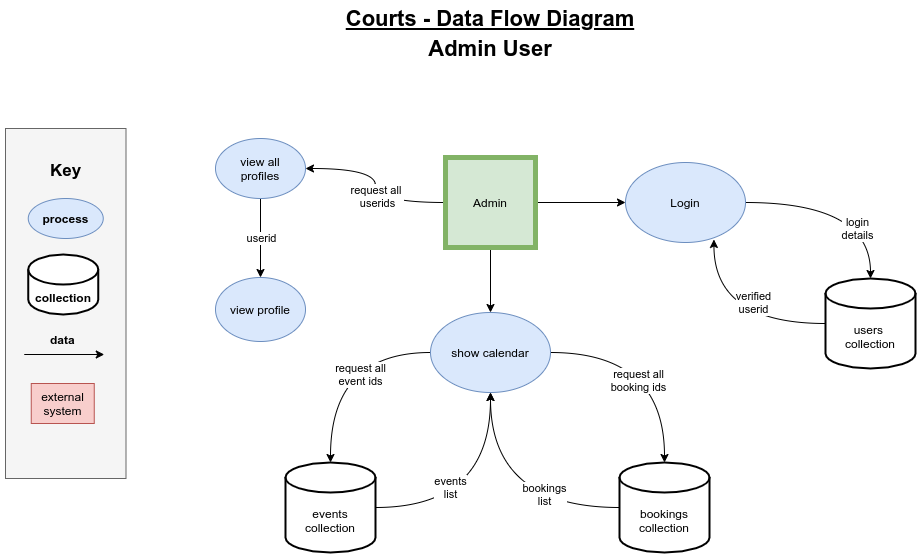

The diagram above was exported from draw.io. Its source (the exported page's mxGraphModel, read from the mxfile embedded in the PNG):
<mxGraphModel dx="1412" dy="682" grid="1" gridSize="10" guides="1" tooltips="1" connect="1" arrows="1" fold="1" page="1" pageScale="1" pageWidth="1169" pageHeight="827" math="0" shadow="0">
  <root>
    <mxCell id="WIyWlLk6GJQsqaUBKTNV-0" />
    <mxCell id="WIyWlLk6GJQsqaUBKTNV-1" parent="WIyWlLk6GJQsqaUBKTNV-0" />
    <mxCell id="AzK2qoqMi9J2-f9yO81w-18" value="" style="rounded=0;whiteSpace=wrap;html=1;fillColor=#f5f5f5;strokeColor=#666666;fontColor=#333333;" parent="WIyWlLk6GJQsqaUBKTNV-1" vertex="1">
      <mxGeometry x="100" y="150" width="120.5" height="350" as="geometry" />
    </mxCell>
    <mxCell id="yDe1WUS9mHI5k_oQyqiV-16" style="edgeStyle=orthogonalEdgeStyle;orthogonalLoop=1;jettySize=auto;html=1;curved=1;" parent="WIyWlLk6GJQsqaUBKTNV-1" source="_iyk0aXM0mhcwxzN1M03-0" target="_iyk0aXM0mhcwxzN1M03-1" edge="1">
      <mxGeometry relative="1" as="geometry" />
    </mxCell>
    <mxCell id="yDe1WUS9mHI5k_oQyqiV-92" style="edgeStyle=orthogonalEdgeStyle;curved=1;orthogonalLoop=1;jettySize=auto;html=1;entryX=1;entryY=0.5;entryDx=0;entryDy=0;startArrow=none;startFill=0;endArrow=classic;endFill=1;" parent="WIyWlLk6GJQsqaUBKTNV-1" source="_iyk0aXM0mhcwxzN1M03-0" target="yDe1WUS9mHI5k_oQyqiV-91" edge="1">
      <mxGeometry relative="1" as="geometry" />
    </mxCell>
    <mxCell id="yDe1WUS9mHI5k_oQyqiV-97" value="request all &lt;br&gt;userids" style="edgeLabel;html=1;align=center;verticalAlign=middle;resizable=0;points=[];" parent="yDe1WUS9mHI5k_oQyqiV-92" vertex="1" connectable="0">
      <mxGeometry x="-0.1144" y="-1" relative="1" as="geometry">
        <mxPoint as="offset" />
      </mxGeometry>
    </mxCell>
    <mxCell id="AzK2qoqMi9J2-f9yO81w-5" value="" style="edgeStyle=orthogonalEdgeStyle;rounded=0;orthogonalLoop=1;jettySize=auto;html=1;" parent="WIyWlLk6GJQsqaUBKTNV-1" source="_iyk0aXM0mhcwxzN1M03-0" target="AzK2qoqMi9J2-f9yO81w-4" edge="1">
      <mxGeometry relative="1" as="geometry" />
    </mxCell>
    <mxCell id="_iyk0aXM0mhcwxzN1M03-0" value="Admin" style="whiteSpace=wrap;html=1;aspect=fixed;fillColor=#d5e8d4;strokeColor=#82b366;strokeWidth=5;" parent="WIyWlLk6GJQsqaUBKTNV-1" vertex="1">
      <mxGeometry x="540" y="179" width="90" height="90" as="geometry" />
    </mxCell>
    <mxCell id="yDe1WUS9mHI5k_oQyqiV-17" style="edgeStyle=orthogonalEdgeStyle;curved=1;orthogonalLoop=1;jettySize=auto;html=1;exitX=1;exitY=0.5;exitDx=0;exitDy=0;entryX=0.5;entryY=0;entryDx=0;entryDy=0;entryPerimeter=0;" parent="WIyWlLk6GJQsqaUBKTNV-1" source="_iyk0aXM0mhcwxzN1M03-1" target="yDe1WUS9mHI5k_oQyqiV-12" edge="1">
      <mxGeometry relative="1" as="geometry" />
    </mxCell>
    <mxCell id="yDe1WUS9mHI5k_oQyqiV-87" value="login&lt;br&gt;details" style="edgeLabel;html=1;align=center;verticalAlign=middle;resizable=0;points=[];" parent="yDe1WUS9mHI5k_oQyqiV-17" vertex="1" connectable="0">
      <mxGeometry x="0.4962" y="-14" relative="1" as="geometry">
        <mxPoint as="offset" />
      </mxGeometry>
    </mxCell>
    <mxCell id="_iyk0aXM0mhcwxzN1M03-1" value="Login" style="ellipse;whiteSpace=wrap;html=1;fillColor=#dae8fc;strokeColor=#6c8ebf;" parent="WIyWlLk6GJQsqaUBKTNV-1" vertex="1">
      <mxGeometry x="720" y="184" width="120" height="80" as="geometry" />
    </mxCell>
    <mxCell id="nJa42wyVZM0BkcSVcYi0-57" value="&lt;h1&gt;&lt;font style=&quot;font-size: 17px&quot;&gt;Key&lt;/font&gt;&lt;/h1&gt;" style="text;html=1;strokeColor=none;fillColor=none;spacing=5;spacingTop=-20;whiteSpace=wrap;overflow=hidden;rounded=0;align=center;" parent="WIyWlLk6GJQsqaUBKTNV-1" vertex="1">
      <mxGeometry x="132.75" y="170" width="55" height="50" as="geometry" />
    </mxCell>
    <mxCell id="yDe1WUS9mHI5k_oQyqiV-5" value="process" style="ellipse;whiteSpace=wrap;html=1;fillColor=#dae8fc;strokeColor=#6c8ebf;fontStyle=1" parent="WIyWlLk6GJQsqaUBKTNV-1" vertex="1">
      <mxGeometry x="122.75" y="220" width="75" height="40" as="geometry" />
    </mxCell>
    <mxCell id="yDe1WUS9mHI5k_oQyqiV-6" value="collection" style="shape=cylinder3;whiteSpace=wrap;html=1;boundedLbl=1;backgroundOutline=1;size=15;strokeWidth=2;gradientColor=none;fontStyle=1" parent="WIyWlLk6GJQsqaUBKTNV-1" vertex="1">
      <mxGeometry x="122.75" y="276" width="70" height="60" as="geometry" />
    </mxCell>
    <mxCell id="yDe1WUS9mHI5k_oQyqiV-7" value="" style="endArrow=classic;html=1;" parent="WIyWlLk6GJQsqaUBKTNV-1" edge="1">
      <mxGeometry width="50" height="50" relative="1" as="geometry">
        <mxPoint x="118.75" y="376" as="sourcePoint" />
        <mxPoint x="198.75" y="376" as="targetPoint" />
        <Array as="points" />
      </mxGeometry>
    </mxCell>
    <mxCell id="yDe1WUS9mHI5k_oQyqiV-8" value="data&amp;nbsp;" style="text;html=1;strokeColor=none;fillColor=none;align=center;verticalAlign=middle;whiteSpace=wrap;rounded=0;fontStyle=1" parent="WIyWlLk6GJQsqaUBKTNV-1" vertex="1">
      <mxGeometry x="138.75" y="351" width="40" height="20" as="geometry" />
    </mxCell>
    <mxCell id="yDe1WUS9mHI5k_oQyqiV-9" value="&lt;font size=&quot;1&quot;&gt;&lt;b style=&quot;font-size: 22px&quot;&gt;Courts - Data Flow Diagram&lt;/b&gt;&lt;/font&gt;" style="text;html=1;strokeColor=none;fillColor=none;align=center;verticalAlign=middle;whiteSpace=wrap;rounded=0;fontStyle=4" parent="WIyWlLk6GJQsqaUBKTNV-1" vertex="1">
      <mxGeometry x="420" y="30" width="330" height="20" as="geometry" />
    </mxCell>
    <mxCell id="yDe1WUS9mHI5k_oQyqiV-21" style="edgeStyle=orthogonalEdgeStyle;curved=1;orthogonalLoop=1;jettySize=auto;html=1;exitX=0;exitY=0.5;exitDx=0;exitDy=0;exitPerimeter=0;entryX=0.737;entryY=0.962;entryDx=0;entryDy=0;entryPerimeter=0;" parent="WIyWlLk6GJQsqaUBKTNV-1" source="yDe1WUS9mHI5k_oQyqiV-12" target="_iyk0aXM0mhcwxzN1M03-1" edge="1">
      <mxGeometry relative="1" as="geometry" />
    </mxCell>
    <mxCell id="yDe1WUS9mHI5k_oQyqiV-95" value="verified&lt;br&gt;userid" style="edgeLabel;html=1;align=center;verticalAlign=middle;resizable=0;points=[];" parent="yDe1WUS9mHI5k_oQyqiV-21" vertex="1" connectable="0">
      <mxGeometry x="-0.2496" y="-22" relative="1" as="geometry">
        <mxPoint as="offset" />
      </mxGeometry>
    </mxCell>
    <mxCell id="yDe1WUS9mHI5k_oQyqiV-12" value="users &lt;br&gt;collection" style="shape=cylinder3;whiteSpace=wrap;html=1;boundedLbl=1;backgroundOutline=1;size=15;strokeWidth=2;gradientColor=none;" parent="WIyWlLk6GJQsqaUBKTNV-1" vertex="1">
      <mxGeometry x="920" y="300" width="90" height="90" as="geometry" />
    </mxCell>
    <mxCell id="yDe1WUS9mHI5k_oQyqiV-14" value="external system" style="rounded=0;whiteSpace=wrap;html=1;fillColor=#f8cecc;strokeColor=#b85450;" parent="WIyWlLk6GJQsqaUBKTNV-1" vertex="1">
      <mxGeometry x="125.75" y="405" width="63" height="40" as="geometry" />
    </mxCell>
    <mxCell id="yDe1WUS9mHI5k_oQyqiV-98" value="" style="edgeStyle=orthogonalEdgeStyle;curved=1;orthogonalLoop=1;jettySize=auto;html=1;startArrow=none;startFill=0;endArrow=classic;endFill=1;" parent="WIyWlLk6GJQsqaUBKTNV-1" source="yDe1WUS9mHI5k_oQyqiV-91" target="yDe1WUS9mHI5k_oQyqiV-96" edge="1">
      <mxGeometry relative="1" as="geometry" />
    </mxCell>
    <mxCell id="yDe1WUS9mHI5k_oQyqiV-99" value="userid" style="edgeLabel;html=1;align=center;verticalAlign=middle;resizable=0;points=[];" parent="yDe1WUS9mHI5k_oQyqiV-98" vertex="1" connectable="0">
      <mxGeometry x="-0.2436" y="-4" relative="1" as="geometry">
        <mxPoint x="4" y="9" as="offset" />
      </mxGeometry>
    </mxCell>
    <mxCell id="yDe1WUS9mHI5k_oQyqiV-91" value="view all&lt;br&gt;profiles" style="ellipse;whiteSpace=wrap;html=1;fillColor=#dae8fc;strokeColor=#6c8ebf;" parent="WIyWlLk6GJQsqaUBKTNV-1" vertex="1">
      <mxGeometry x="310" y="160" width="90" height="60" as="geometry" />
    </mxCell>
    <mxCell id="yDe1WUS9mHI5k_oQyqiV-96" value="view profile" style="ellipse;whiteSpace=wrap;html=1;fillColor=#dae8fc;strokeColor=#6c8ebf;" parent="WIyWlLk6GJQsqaUBKTNV-1" vertex="1">
      <mxGeometry x="310" y="299" width="90" height="64" as="geometry" />
    </mxCell>
    <mxCell id="AzK2qoqMi9J2-f9yO81w-12" style="edgeStyle=orthogonalEdgeStyle;curved=1;orthogonalLoop=1;jettySize=auto;html=1;exitX=0;exitY=0.5;exitDx=0;exitDy=0;exitPerimeter=0;entryX=0.5;entryY=1;entryDx=0;entryDy=0;startArrow=none;startFill=0;endArrow=classic;endFill=1;" parent="WIyWlLk6GJQsqaUBKTNV-1" source="AzK2qoqMi9J2-f9yO81w-0" target="AzK2qoqMi9J2-f9yO81w-4" edge="1">
      <mxGeometry relative="1" as="geometry" />
    </mxCell>
    <mxCell id="AzK2qoqMi9J2-f9yO81w-15" value="bookings&lt;br&gt;list" style="edgeLabel;html=1;align=center;verticalAlign=middle;resizable=0;points=[];" parent="AzK2qoqMi9J2-f9yO81w-12" vertex="1" connectable="0">
      <mxGeometry x="-0.3793" y="-14" relative="1" as="geometry">
        <mxPoint as="offset" />
      </mxGeometry>
    </mxCell>
    <mxCell id="AzK2qoqMi9J2-f9yO81w-0" value="bookings&lt;br&gt;collection" style="shape=cylinder3;whiteSpace=wrap;html=1;boundedLbl=1;backgroundOutline=1;size=15;strokeWidth=2;gradientColor=none;" parent="WIyWlLk6GJQsqaUBKTNV-1" vertex="1">
      <mxGeometry x="714" y="484" width="90" height="90" as="geometry" />
    </mxCell>
    <mxCell id="AzK2qoqMi9J2-f9yO81w-9" style="edgeStyle=orthogonalEdgeStyle;curved=1;orthogonalLoop=1;jettySize=auto;html=1;exitX=0.5;exitY=0;exitDx=0;exitDy=0;exitPerimeter=0;entryX=0;entryY=0.5;entryDx=0;entryDy=0;endArrow=none;endFill=0;startArrow=classic;startFill=1;" parent="WIyWlLk6GJQsqaUBKTNV-1" source="AzK2qoqMi9J2-f9yO81w-2" target="AzK2qoqMi9J2-f9yO81w-4" edge="1">
      <mxGeometry relative="1" as="geometry" />
    </mxCell>
    <mxCell id="AzK2qoqMi9J2-f9yO81w-17" value="request all&lt;br&gt;event ids" style="edgeLabel;html=1;align=center;verticalAlign=middle;resizable=0;points=[];" parent="AzK2qoqMi9J2-f9yO81w-9" vertex="1" connectable="0">
      <mxGeometry x="0.3264" y="-21" relative="1" as="geometry">
        <mxPoint as="offset" />
      </mxGeometry>
    </mxCell>
    <mxCell id="AzK2qoqMi9J2-f9yO81w-2" value="events collection" style="shape=cylinder3;whiteSpace=wrap;html=1;boundedLbl=1;backgroundOutline=1;size=15;strokeWidth=2;gradientColor=none;" parent="WIyWlLk6GJQsqaUBKTNV-1" vertex="1">
      <mxGeometry x="380" y="484" width="90" height="90" as="geometry" />
    </mxCell>
    <mxCell id="AzK2qoqMi9J2-f9yO81w-3" value="&lt;font size=&quot;1&quot;&gt;&lt;b style=&quot;font-size: 22px&quot;&gt;Admin User&lt;/b&gt;&lt;/font&gt;" style="text;html=1;strokeColor=none;fillColor=none;align=center;verticalAlign=middle;whiteSpace=wrap;rounded=0;fontStyle=0" parent="WIyWlLk6GJQsqaUBKTNV-1" vertex="1">
      <mxGeometry x="420" y="60" width="330" height="20" as="geometry" />
    </mxCell>
    <mxCell id="AzK2qoqMi9J2-f9yO81w-6" style="edgeStyle=orthogonalEdgeStyle;orthogonalLoop=1;jettySize=auto;html=1;exitX=1;exitY=0.5;exitDx=0;exitDy=0;entryX=0.5;entryY=0;entryDx=0;entryDy=0;entryPerimeter=0;curved=1;" parent="WIyWlLk6GJQsqaUBKTNV-1" source="AzK2qoqMi9J2-f9yO81w-4" target="AzK2qoqMi9J2-f9yO81w-0" edge="1">
      <mxGeometry relative="1" as="geometry" />
    </mxCell>
    <mxCell id="AzK2qoqMi9J2-f9yO81w-14" value="request all&lt;br&gt;booking ids" style="edgeLabel;html=1;align=center;verticalAlign=middle;resizable=0;points=[];" parent="AzK2qoqMi9J2-f9yO81w-6" vertex="1" connectable="0">
      <mxGeometry x="0.2579" y="-27" relative="1" as="geometry">
        <mxPoint as="offset" />
      </mxGeometry>
    </mxCell>
    <mxCell id="AzK2qoqMi9J2-f9yO81w-8" style="edgeStyle=orthogonalEdgeStyle;curved=1;orthogonalLoop=1;jettySize=auto;html=1;exitX=0.5;exitY=1;exitDx=0;exitDy=0;entryX=1;entryY=0.5;entryDx=0;entryDy=0;entryPerimeter=0;startArrow=classic;startFill=1;endArrow=none;endFill=0;" parent="WIyWlLk6GJQsqaUBKTNV-1" source="AzK2qoqMi9J2-f9yO81w-4" target="AzK2qoqMi9J2-f9yO81w-2" edge="1">
      <mxGeometry relative="1" as="geometry" />
    </mxCell>
    <mxCell id="AzK2qoqMi9J2-f9yO81w-16" value="events&lt;br&gt;list" style="edgeLabel;html=1;align=center;verticalAlign=middle;resizable=0;points=[];" parent="AzK2qoqMi9J2-f9yO81w-8" vertex="1" connectable="0">
      <mxGeometry x="0.3542" y="-21" relative="1" as="geometry">
        <mxPoint as="offset" />
      </mxGeometry>
    </mxCell>
    <mxCell id="AzK2qoqMi9J2-f9yO81w-4" value="show calendar" style="ellipse;whiteSpace=wrap;html=1;fillColor=#dae8fc;strokeColor=#6c8ebf;" parent="WIyWlLk6GJQsqaUBKTNV-1" vertex="1">
      <mxGeometry x="525" y="334" width="120" height="80" as="geometry" />
    </mxCell>
  </root>
</mxGraphModel>